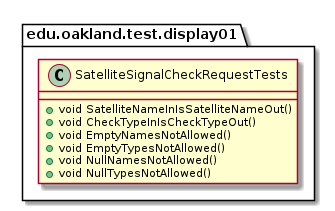

The diagram above was rendered by PlantUML. Its source (embedded in the PNG):
@startuml SatelliteSignalCheckRequestTests

package edu.oakland.test.display01 {
  class SatelliteSignalCheckRequestTests {
    + void SatelliteNameInIsSatelliteNameOut()
    + void CheckTypeInIsCheckTypeOut()
    + void EmptyNamesNotAllowed()
    + void EmptyTypesNotAllowed()
    + void NullNamesNotAllowed()
    + void NullTypesNotAllowed()
  }
}

@enduml